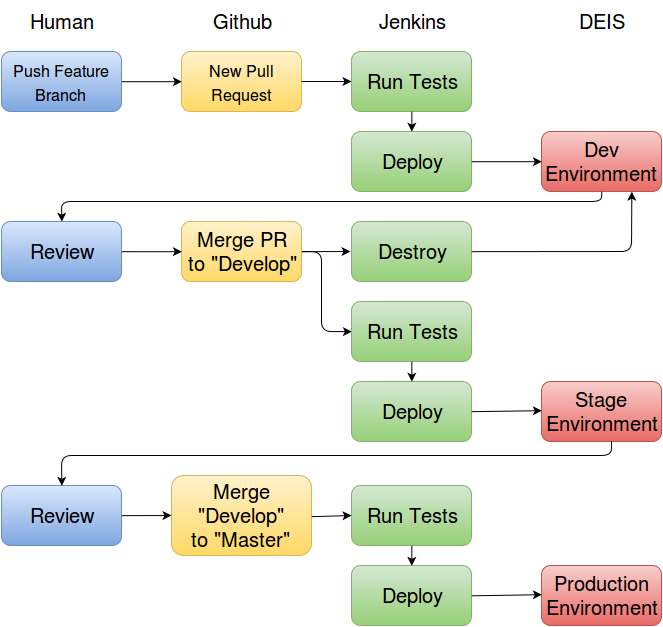

The diagram above was exported from draw.io. Its source (the exported page's mxGraphModel, read from the mxfile embedded in the PNG):
<mxGraphModel dx="1453" dy="879" grid="1" gridSize="10" guides="1" tooltips="1" connect="1" arrows="1" fold="1" page="1" pageScale="1" pageWidth="826" pageHeight="1169" background="#ffffff" math="0" shadow="0">
  <root>
    <mxCell id="0" />
    <mxCell id="1" parent="0" />
    <mxCell id="3266e1f7fe495779-1" value="&lt;font style=&quot;font-size: 16px&quot;&gt;Push Feature Branch&lt;br&gt;&lt;/font&gt;" style="rounded=1;whiteSpace=wrap;html=1;fontSize=20;plain-blue" vertex="1" parent="1">
      <mxGeometry x="50" y="80" width="120" height="60" as="geometry" />
    </mxCell>
    <mxCell id="3266e1f7fe495779-2" value="Run Tests&lt;br&gt;" style="rounded=1;whiteSpace=wrap;html=1;fontSize=20;plain-green" vertex="1" parent="1">
      <mxGeometry x="400" y="80" width="120" height="60" as="geometry" />
    </mxCell>
    <mxCell id="3266e1f7fe495779-3" value="&lt;font style=&quot;font-size: 16px&quot;&gt;New Pull Request&lt;br&gt;&lt;/font&gt;" style="rounded=1;whiteSpace=wrap;html=1;fontSize=20;plain-yellow" vertex="1" parent="1">
      <mxGeometry x="230" y="80" width="120" height="60" as="geometry" />
    </mxCell>
    <mxCell id="3266e1f7fe495779-4" value="Dev Environment&lt;br&gt;" style="rounded=1;whiteSpace=wrap;html=1;fontSize=20;plain-red" vertex="1" parent="1">
      <mxGeometry x="590" y="160" width="120" height="60" as="geometry" />
    </mxCell>
    <mxCell id="3266e1f7fe495779-5" value="Human" style="text;html=1;strokeColor=none;fillColor=none;align=center;verticalAlign=middle;whiteSpace=wrap;overflow=hidden;fontSize=20;" vertex="1" parent="1">
      <mxGeometry x="60" y="30" width="100" height="40" as="geometry" />
    </mxCell>
    <mxCell id="3266e1f7fe495779-6" value="Jenkins" style="text;html=1;strokeColor=none;fillColor=none;align=center;verticalAlign=middle;whiteSpace=wrap;overflow=hidden;fontSize=20;" vertex="1" parent="1">
      <mxGeometry x="410" y="30" width="100" height="40" as="geometry" />
    </mxCell>
    <mxCell id="3266e1f7fe495779-7" value="Github" style="text;html=1;strokeColor=none;fillColor=none;align=center;verticalAlign=middle;whiteSpace=wrap;overflow=hidden;fontSize=20;" vertex="1" parent="1">
      <mxGeometry x="240" y="30" width="100" height="40" as="geometry" />
    </mxCell>
    <mxCell id="3266e1f7fe495779-8" value="DEIS" style="text;html=1;strokeColor=none;fillColor=none;align=center;verticalAlign=middle;whiteSpace=wrap;overflow=hidden;fontSize=20;" vertex="1" parent="1">
      <mxGeometry x="600" y="30" width="100" height="40" as="geometry" />
    </mxCell>
    <mxCell id="3266e1f7fe495779-9" value="" style="endArrow=classic;html=1;fontSize=20;exitX=1;exitY=0.5;entryX=0;entryY=0.5;" edge="1" parent="1" source="3266e1f7fe495779-1" target="3266e1f7fe495779-3">
      <mxGeometry width="50" height="50" relative="1" as="geometry">
        <mxPoint x="170" y="140" as="sourcePoint" />
        <mxPoint x="220" y="90" as="targetPoint" />
      </mxGeometry>
    </mxCell>
    <mxCell id="3266e1f7fe495779-11" value="" style="endArrow=classic;html=1;fontSize=20;exitX=1;exitY=0.5;" edge="1" parent="1">
      <mxGeometry x="350" y="110" width="50" height="50" as="geometry">
        <mxPoint x="350" y="110" as="sourcePoint" />
        <mxPoint x="400" y="110" as="targetPoint" />
      </mxGeometry>
    </mxCell>
    <mxCell id="3266e1f7fe495779-13" value="Deploy" style="rounded=1;whiteSpace=wrap;html=1;fontSize=20;plain-green" vertex="1" parent="1">
      <mxGeometry x="400" y="160" width="120" height="60" as="geometry" />
    </mxCell>
    <mxCell id="3266e1f7fe495779-14" value="" style="endArrow=classic;html=1;fontSize=20;exitX=0.5;exitY=1;entryX=0.5;entryY=0;" edge="1" parent="1" source="3266e1f7fe495779-2" target="3266e1f7fe495779-13">
      <mxGeometry x="360" y="120" width="50" height="50" as="geometry">
        <mxPoint x="360" y="120" as="sourcePoint" />
        <mxPoint x="410" y="120" as="targetPoint" />
      </mxGeometry>
    </mxCell>
    <mxCell id="3266e1f7fe495779-15" value="" style="endArrow=classic;html=1;fontSize=20;exitX=1;exitY=0.5;entryX=0;entryY=0.5;" edge="1" parent="1" source="3266e1f7fe495779-13" target="3266e1f7fe495779-4">
      <mxGeometry x="360" y="120" width="50" height="50" as="geometry">
        <mxPoint x="360" y="120" as="sourcePoint" />
        <mxPoint x="410" y="120" as="targetPoint" />
      </mxGeometry>
    </mxCell>
    <mxCell id="3266e1f7fe495779-16" value="Review&lt;font style=&quot;font-size: 16px&quot;&gt;&lt;br&gt;&lt;/font&gt;" style="rounded=1;whiteSpace=wrap;html=1;fontSize=20;plain-blue" vertex="1" parent="1">
      <mxGeometry x="50" y="250" width="120" height="60" as="geometry" />
    </mxCell>
    <mxCell id="3266e1f7fe495779-17" value="" style="endArrow=classic;html=1;fontSize=20;exitX=0.5;exitY=1;entryX=0.5;entryY=0;" edge="1" parent="1" source="3266e1f7fe495779-4" target="3266e1f7fe495779-16">
      <mxGeometry width="50" height="50" relative="1" as="geometry">
        <mxPoint x="550" y="370" as="sourcePoint" />
        <mxPoint x="600" y="320" as="targetPoint" />
        <Array as="points">
          <mxPoint x="650" y="230" />
          <mxPoint x="110" y="230" />
        </Array>
      </mxGeometry>
    </mxCell>
    <mxCell id="3266e1f7fe495779-18" value="Merge PR&lt;br&gt;to &quot;Develop&quot;&lt;br&gt;" style="rounded=1;whiteSpace=wrap;html=1;fontSize=20;plain-yellow" vertex="1" parent="1">
      <mxGeometry x="230" y="250" width="120" height="60" as="geometry" />
    </mxCell>
    <mxCell id="3266e1f7fe495779-19" value="Destroy" style="rounded=1;whiteSpace=wrap;html=1;fontSize=20;plain-green" vertex="1" parent="1">
      <mxGeometry x="400" y="250" width="120" height="60" as="geometry" />
    </mxCell>
    <mxCell id="3266e1f7fe495779-20" value="Stage&lt;br&gt;Environment&lt;br&gt;" style="rounded=1;whiteSpace=wrap;html=1;fontSize=20;plain-red" vertex="1" parent="1">
      <mxGeometry x="590" y="410" width="120" height="60" as="geometry" />
    </mxCell>
    <mxCell id="3266e1f7fe495779-22" value="Deploy" style="rounded=1;whiteSpace=wrap;html=1;fontSize=20;plain-green" vertex="1" parent="1">
      <mxGeometry x="400" y="410" width="120" height="60" as="geometry" />
    </mxCell>
    <mxCell id="3266e1f7fe495779-24" value="" style="endArrow=classic;html=1;fontSize=20;exitX=1;exitY=0.5;entryX=0;entryY=0.5;" edge="1" parent="1">
      <mxGeometry x="170.33333333333348" y="280.16666666666674" width="50" height="50" as="geometry">
        <mxPoint x="170.33333333333348" y="280.16666666666674" as="sourcePoint" />
        <mxPoint x="230.33333333333348" y="280.16666666666674" as="targetPoint" />
      </mxGeometry>
    </mxCell>
    <mxCell id="3266e1f7fe495779-25" value="" style="endArrow=classic;html=1;fontSize=20;exitX=1;exitY=0.5;" edge="1" parent="1">
      <mxGeometry x="350.3333333333335" y="280.16666666666674" width="50" height="50" as="geometry">
        <mxPoint x="350.3333333333335" y="280.16666666666674" as="sourcePoint" />
        <mxPoint x="399" y="280" as="targetPoint" />
      </mxGeometry>
    </mxCell>
    <mxCell id="3266e1f7fe495779-26" value="" style="endArrow=classic;html=1;fontSize=20;exitX=1;exitY=0.5;entryX=0;entryY=0.5;" edge="1" parent="1" source="3266e1f7fe495779-18" target="3266e1f7fe495779-33">
      <mxGeometry x="360.3333333333335" y="290.16666666666674" width="50" height="50" as="geometry">
        <mxPoint x="360.3333333333335" y="290.16666666666674" as="sourcePoint" />
        <mxPoint x="409.0000000000002" y="290" as="targetPoint" />
        <Array as="points">
          <mxPoint x="370" y="280" />
          <mxPoint x="370" y="360" />
        </Array>
      </mxGeometry>
    </mxCell>
    <mxCell id="3266e1f7fe495779-27" value="" style="endArrow=classic;html=1;fontSize=20;exitX=1;exitY=0.5;entryX=0.75;entryY=1;" edge="1" parent="1" source="3266e1f7fe495779-19" target="3266e1f7fe495779-4">
      <mxGeometry x="590.3333333333335" y="270.16666666666674" width="50" height="50" as="geometry">
        <mxPoint x="590.3333333333335" y="270.16666666666674" as="sourcePoint" />
        <mxPoint x="650.3333333333335" y="270.16666666666674" as="targetPoint" />
        <Array as="points">
          <mxPoint x="680" y="280" />
        </Array>
      </mxGeometry>
    </mxCell>
    <mxCell id="3266e1f7fe495779-29" value="" style="endArrow=classic;html=1;fontSize=20;exitX=1;exitY=0.5;entryX=0;entryY=0.5;" edge="1" parent="1" source="3266e1f7fe495779-22">
      <mxGeometry x="530.3333333333335" y="439.16666666666674" width="50" height="50" as="geometry">
        <mxPoint x="530.3333333333335" y="439.16666666666674" as="sourcePoint" />
        <mxPoint x="590.3333333333335" y="439.16666666666674" as="targetPoint" />
      </mxGeometry>
    </mxCell>
    <mxCell id="3266e1f7fe495779-30" value="Review" style="rounded=1;whiteSpace=wrap;html=1;fontSize=20;plain-blue" vertex="1" parent="1">
      <mxGeometry x="50" y="514" width="120" height="60" as="geometry" />
    </mxCell>
    <mxCell id="3266e1f7fe495779-31" value="Merge &quot;Develop&quot;&lt;br&gt;to &quot;Master&quot;&lt;br&gt;" style="rounded=1;whiteSpace=wrap;html=1;fontSize=20;plain-yellow" vertex="1" parent="1">
      <mxGeometry x="220" y="504" width="140" height="80" as="geometry" />
    </mxCell>
    <mxCell id="3266e1f7fe495779-32" value="" style="endArrow=classic;html=1;fontSize=20;exitX=1;exitY=0.5;" edge="1" parent="1">
      <mxGeometry x="170.33333333333348" y="544.1666666666667" width="50" height="50" as="geometry">
        <mxPoint x="170.33333333333348" y="544.1666666666667" as="sourcePoint" />
        <mxPoint x="220" y="544" as="targetPoint" />
      </mxGeometry>
    </mxCell>
    <mxCell id="3266e1f7fe495779-33" value="Run Tests&lt;br&gt;" style="rounded=1;whiteSpace=wrap;html=1;fontSize=20;plain-green" vertex="1" parent="1">
      <mxGeometry x="400" y="330" width="120" height="60" as="geometry" />
    </mxCell>
    <mxCell id="3266e1f7fe495779-34" value="" style="endArrow=classic;html=1;fontSize=20;exitX=0.5;exitY=1;entryX=0.5;entryY=0;" edge="1" parent="1" source="3266e1f7fe495779-33" target="3266e1f7fe495779-22">
      <mxGeometry x="370" y="130" width="50" height="50" as="geometry">
        <mxPoint x="470.3333333333335" y="150.16666666666674" as="sourcePoint" />
        <mxPoint x="470.3333333333335" y="170.16666666666674" as="targetPoint" />
      </mxGeometry>
    </mxCell>
    <mxCell id="3266e1f7fe495779-35" value="Production&lt;br&gt;Environment&lt;br&gt;" style="rounded=1;whiteSpace=wrap;html=1;fontSize=20;plain-red" vertex="1" parent="1">
      <mxGeometry x="590" y="594" width="120" height="60" as="geometry" />
    </mxCell>
    <mxCell id="3266e1f7fe495779-36" value="Deploy" style="rounded=1;whiteSpace=wrap;html=1;fontSize=20;plain-green" vertex="1" parent="1">
      <mxGeometry x="400" y="594" width="120" height="60" as="geometry" />
    </mxCell>
    <mxCell id="3266e1f7fe495779-37" value="" style="endArrow=classic;html=1;fontSize=20;exitX=1;exitY=0.5;entryX=0;entryY=0.5;" edge="1" source="3266e1f7fe495779-36" parent="1">
      <mxGeometry x="530.3333333333335" y="623.1666666666667" width="50" height="50" as="geometry">
        <mxPoint x="530.3333333333335" y="623.1666666666667" as="sourcePoint" />
        <mxPoint x="590.3333333333335" y="623.1666666666667" as="targetPoint" />
      </mxGeometry>
    </mxCell>
    <mxCell id="3266e1f7fe495779-38" value="Run Tests&lt;br&gt;" style="rounded=1;whiteSpace=wrap;html=1;fontSize=20;plain-green" vertex="1" parent="1">
      <mxGeometry x="400" y="514" width="120" height="60" as="geometry" />
    </mxCell>
    <mxCell id="3266e1f7fe495779-39" value="" style="endArrow=classic;html=1;fontSize=20;exitX=0.5;exitY=1;entryX=0.5;entryY=0;" edge="1" source="3266e1f7fe495779-38" target="3266e1f7fe495779-36" parent="1">
      <mxGeometry x="370" y="314" width="50" height="50" as="geometry">
        <mxPoint x="470.3333333333335" y="334.16666666666674" as="sourcePoint" />
        <mxPoint x="470.3333333333335" y="354.16666666666674" as="targetPoint" />
      </mxGeometry>
    </mxCell>
    <mxCell id="3266e1f7fe495779-40" value="" style="endArrow=classic;html=1;fontSize=20;exitX=1;exitY=0.5;" edge="1" parent="1">
      <mxGeometry x="370.3333333333335" y="544.1666666666667" width="50" height="50" as="geometry">
        <mxPoint x="360.3333333333335" y="545.1666666666667" as="sourcePoint" />
        <mxPoint x="400" y="544" as="targetPoint" />
      </mxGeometry>
    </mxCell>
    <mxCell id="3266e1f7fe495779-41" value="" style="endArrow=classic;html=1;fontSize=20;entryX=0.5;entryY=0;" edge="1" parent="1" target="3266e1f7fe495779-30">
      <mxGeometry x="120" y="474.16666666666674" width="50" height="50" as="geometry">
        <mxPoint x="660" y="470" as="sourcePoint" />
        <mxPoint x="120.33333333333348" y="504.16666666666674" as="targetPoint" />
        <Array as="points">
          <mxPoint x="660" y="484" />
          <mxPoint x="110" y="484" />
        </Array>
      </mxGeometry>
    </mxCell>
  </root>
</mxGraphModel>